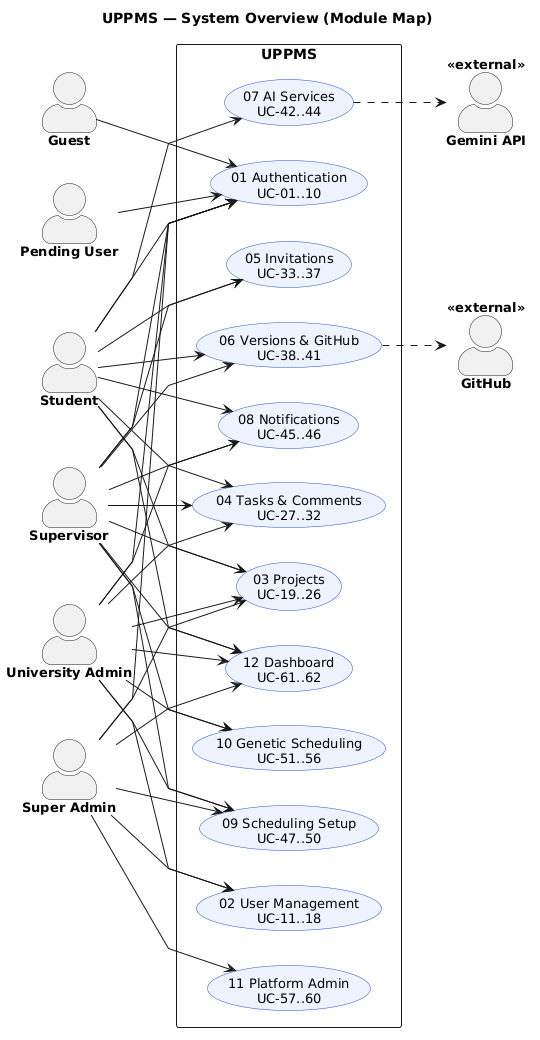

The diagram above was rendered by PlantUML. Its source (embedded in the PNG):
@startuml
left to right direction
skinparam shadowing false
skinparam linetype polyline
skinparam actorStyle awesome
skinparam defaultFontName Arial
skinparam usecase {
  BackgroundColor #EEF4FF
  BorderColor #1D4ED8
  FontSize 13
}
skinparam actor {
  FontSize 13
  FontStyle bold
}

title UPPMS — System Overview (Module Map)

actor Guest
actor "Pending User" as Pending
actor Student
actor Supervisor
actor "University Admin" as Admin
actor "Super Admin" as SuperAdmin
actor GitHub <<external>>
actor "Gemini API" as Gemini <<external>>

rectangle "UPPMS" {
  usecase "01 Authentication\nUC-01..10" as M1
  usecase "02 User Management\nUC-11..18" as M2
  usecase "03 Projects\nUC-19..26" as M3
  usecase "04 Tasks & Comments\nUC-27..32" as M4
  usecase "05 Invitations\nUC-33..37" as M5
  usecase "06 Versions & GitHub\nUC-38..41" as M6
  usecase "07 AI Services\nUC-42..44" as M7
  usecase "08 Notifications\nUC-45..46" as M8
  usecase "09 Scheduling Setup\nUC-47..50" as M9
  usecase "10 Genetic Scheduling\nUC-51..56" as M10
  usecase "11 Platform Admin\nUC-57..60" as M11
  usecase "12 Dashboard\nUC-61..62" as M12
}

Guest --> M1
Pending --> M1
Student --> M1
Student --> M3
Student --> M4
Student --> M5
Student --> M6
Student --> M7
Student --> M8
Student --> M12
Supervisor --> M1
Supervisor --> M3
Supervisor --> M4
Supervisor --> M5
Supervisor --> M6
Supervisor --> M8
Supervisor --> M9
Supervisor --> M10
Supervisor --> M12
Admin --> M1
Admin --> M2
Admin --> M3
Admin --> M4
Admin --> M8
Admin --> M9
Admin --> M10
Admin --> M12
SuperAdmin --> M1
SuperAdmin --> M2
SuperAdmin --> M3
SuperAdmin --> M9
SuperAdmin --> M11
SuperAdmin --> M12
M6 ..> GitHub
M7 ..> Gemini
@enduml